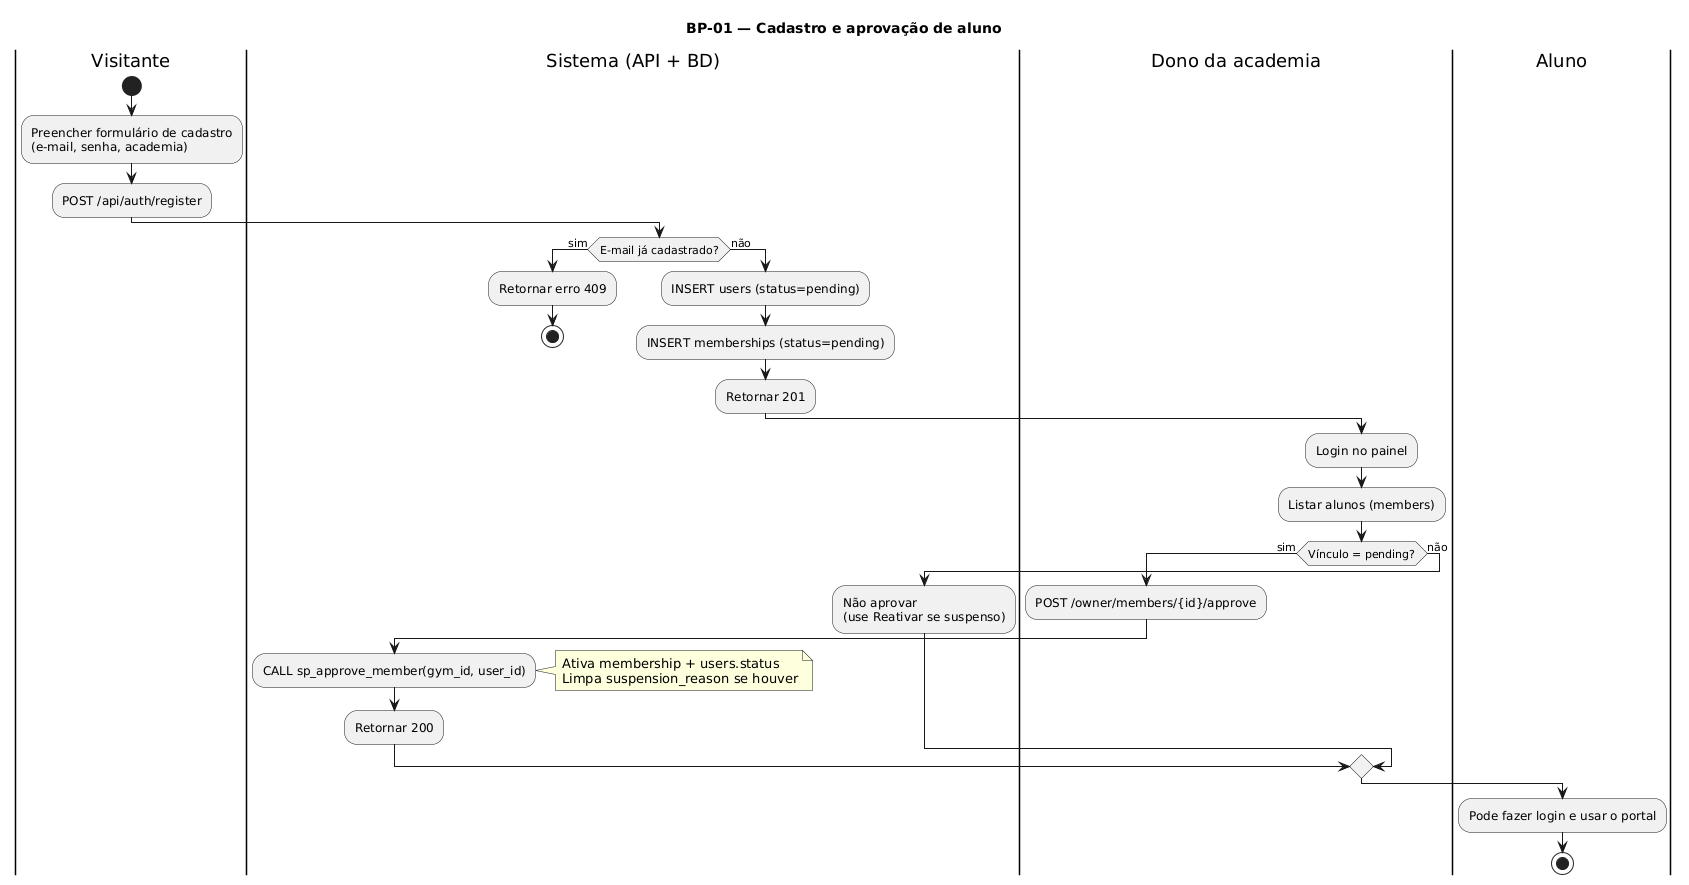

The diagram above was rendered by PlantUML. Its source (embedded in the PNG):
@startuml bpmn-cadastro-aprovacao
title BP-01 — Cadastro e aprovação de aluno
skinparam activityShape roundBox
skinparam partition {
  BackgroundColor #F8F9FA
  BorderColor #495057
}

|Visitante|
start
:Preencher formulário de cadastro\n(e-mail, senha, academia);
:POST /api/auth/register;

|Sistema (API + BD)|
if (E-mail já cadastrado?) then (sim)
  :Retornar erro 409;
  stop
else (não)
  :INSERT users (status=pending);
  :INSERT memberships (status=pending);
  :Retornar 201;
endif

|Dono da academia|
:Login no painel;
:Listar alunos (members);
if (Vínculo = pending?) then (sim)
  :POST /owner/members/{id}/approve;
  |Sistema (API + BD)|
  :CALL sp_approve_member(gym_id, user_id);
  note right
    Ativa membership + users.status
    Limpa suspension_reason se houver
  end note
  :Retornar 200;
else (não)
  :Não aprovar\n(use Reativar se suspenso);
endif

|Aluno|
:Pode fazer login e usar o portal;
stop

@enduml